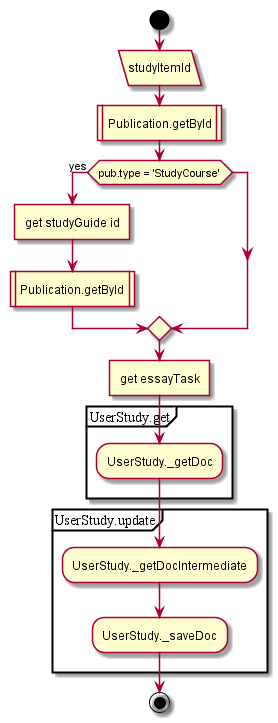

The diagram above was rendered by PlantUML. Its source (embedded in the PNG):
@startuml
start
:studyItemId/
:Publication.getById|
if (pub.type = 'StudyCourse') then (yes)
:get studyGuide id]
:Publication.getById|
endif;
:get essayTask]
partition UserStudy.get {
:UserStudy._getDoc;
}
partition UserStudy.update {
:UserStudy._getDocIntermediate;
:UserStudy._saveDoc;
}
end
@enduml